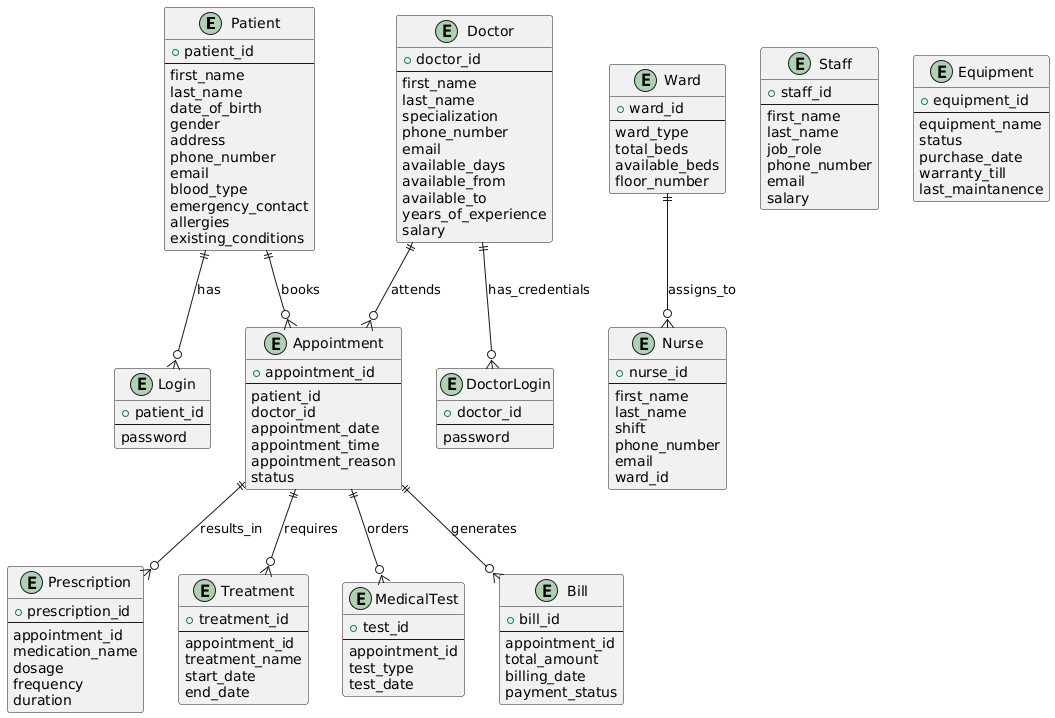

The diagram above was rendered by PlantUML. Its source (embedded in the PNG):
@startuml
entity Patient {
  +patient_id
  --
  first_name
  last_name
  date_of_birth
  gender
  address
  phone_number
  email
  blood_type
  emergency_contact
  allergies
  existing_conditions
}

entity Login {
  +patient_id
  --
  password
}

entity Doctor {
  +doctor_id
  --
  first_name
  last_name
  specialization
  phone_number
  email
  available_days
  available_from
  available_to
  years_of_experience
  salary
}

entity Ward {
  +ward_id
  --
  ward_type
  total_beds
  available_beds
  floor_number
}

entity Nurse {
  +nurse_id
  --
  first_name
  last_name
  shift
  phone_number
  email
  ward_id
}

entity Appointment {
  +appointment_id
  --
  patient_id
  doctor_id
  appointment_date
  appointment_time
  appointment_reason
  status
}

entity Prescription {
  +prescription_id
  --
  appointment_id
  medication_name
  dosage
  frequency
  duration
}

entity Treatment {
  +treatment_id
  --
  appointment_id
  treatment_name
  start_date
  end_date
}

entity MedicalTest {
  +test_id
  --
  appointment_id
  test_type
  test_date
}

entity Bill {
  +bill_id
  --
  appointment_id
  total_amount
  billing_date
  payment_status
}

entity Staff {
  +staff_id
  --
  first_name
  last_name
  job_role
  phone_number
  email
  salary
}

entity Equipment {
  +equipment_id
  --
  equipment_name
  status
  purchase_date
  warranty_till
  last_maintanence
}

entity DoctorLogin {
  +doctor_id
  --
  password
}

Patient ||--o{ Login : has
Patient ||--o{ Appointment : books
Doctor ||--o{ Appointment : attends
Appointment ||--o{ Prescription : results_in
Appointment ||--o{ Treatment : requires
Appointment ||--o{ MedicalTest : orders
Appointment ||--o{ Bill : generates
Ward ||--o{ Nurse : assigns_to
Doctor ||--o{ DoctorLogin : has_credentials
@enduml